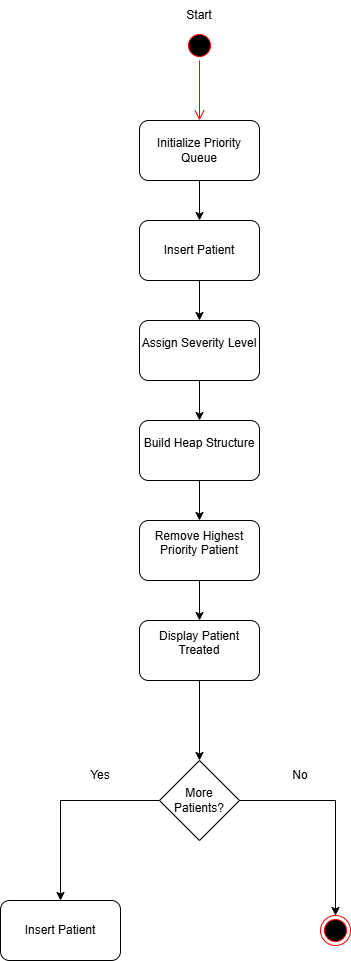

The diagram above was exported from draw.io. Its source (the exported page's mxGraphModel, read from the mxfile embedded in the PNG):
<mxGraphModel dx="786" dy="459" grid="1" gridSize="10" guides="1" tooltips="1" connect="1" arrows="1" fold="1" page="1" pageScale="1" pageWidth="827" pageHeight="1169" math="0" shadow="0">
  <root>
    <mxCell id="0" />
    <mxCell id="1" parent="0" />
    <mxCell id="Q-dsmrZRp_QVGsMEvhAo-1" parent="1" style="ellipse;html=1;shape=startState;fillColor=#000000;strokeColor=#ff0000;" value="" vertex="1">
      <mxGeometry height="30" width="30" x="384" y="50" as="geometry" />
    </mxCell>
    <mxCell id="Q-dsmrZRp_QVGsMEvhAo-2" edge="1" parent="1" source="Q-dsmrZRp_QVGsMEvhAo-1" style="edgeStyle=orthogonalEdgeStyle;html=1;verticalAlign=bottom;endArrow=open;endSize=8;strokeColor=#ff0000;rounded=0;" value="">
      <mxGeometry relative="1" as="geometry">
        <mxPoint x="399" y="140" as="targetPoint" />
      </mxGeometry>
    </mxCell>
    <mxCell id="Q-dsmrZRp_QVGsMEvhAo-3" parent="1" style="text;html=1;whiteSpace=wrap;strokeColor=none;fillColor=none;align=center;verticalAlign=middle;rounded=0;" value="Start" vertex="1">
      <mxGeometry height="30" width="60" x="369" y="20" as="geometry" />
    </mxCell>
    <mxCell id="Q-dsmrZRp_QVGsMEvhAo-15" edge="1" parent="1" source="Q-dsmrZRp_QVGsMEvhAo-4" style="edgeStyle=orthogonalEdgeStyle;rounded=0;orthogonalLoop=1;jettySize=auto;html=1;" target="Q-dsmrZRp_QVGsMEvhAo-5" value="">
      <mxGeometry relative="1" as="geometry" />
    </mxCell>
    <mxCell id="Q-dsmrZRp_QVGsMEvhAo-4" parent="1" style="rounded=1;whiteSpace=wrap;html=1;" value="Initialize Priority Queue" vertex="1">
      <mxGeometry height="60" width="120" x="339" y="140" as="geometry" />
    </mxCell>
    <mxCell id="Q-dsmrZRp_QVGsMEvhAo-16" edge="1" parent="1" source="Q-dsmrZRp_QVGsMEvhAo-5" style="edgeStyle=orthogonalEdgeStyle;rounded=0;orthogonalLoop=1;jettySize=auto;html=1;" target="Q-dsmrZRp_QVGsMEvhAo-6" value="">
      <mxGeometry relative="1" as="geometry" />
    </mxCell>
    <mxCell id="Q-dsmrZRp_QVGsMEvhAo-5" parent="1" style="rounded=1;whiteSpace=wrap;html=1;" value="Insert Patient" vertex="1">
      <mxGeometry height="60" width="120" x="339" y="240" as="geometry" />
    </mxCell>
    <mxCell id="Q-dsmrZRp_QVGsMEvhAo-17" edge="1" parent="1" source="Q-dsmrZRp_QVGsMEvhAo-6" style="edgeStyle=orthogonalEdgeStyle;rounded=0;orthogonalLoop=1;jettySize=auto;html=1;" target="Q-dsmrZRp_QVGsMEvhAo-7" value="">
      <mxGeometry relative="1" as="geometry" />
    </mxCell>
    <mxCell id="Q-dsmrZRp_QVGsMEvhAo-6" parent="1" style="rounded=1;whiteSpace=wrap;html=1;" value="&#10;&lt;span&gt;Assign Severity Level&lt;/span&gt;&lt;br&gt;&#10;&#10;" vertex="1">
      <mxGeometry height="60" width="120" x="339" y="340" as="geometry" />
    </mxCell>
    <mxCell id="Q-dsmrZRp_QVGsMEvhAo-18" edge="1" parent="1" source="Q-dsmrZRp_QVGsMEvhAo-7" style="edgeStyle=orthogonalEdgeStyle;rounded=0;orthogonalLoop=1;jettySize=auto;html=1;" target="Q-dsmrZRp_QVGsMEvhAo-8" value="">
      <mxGeometry relative="1" as="geometry" />
    </mxCell>
    <mxCell id="Q-dsmrZRp_QVGsMEvhAo-7" parent="1" style="rounded=1;whiteSpace=wrap;html=1;" value="&#10;&lt;span&gt;Build Heap Structure&lt;/span&gt;&lt;br&gt;&#10;&#10;" vertex="1">
      <mxGeometry height="60" width="120" x="339" y="440" as="geometry" />
    </mxCell>
    <mxCell id="Q-dsmrZRp_QVGsMEvhAo-19" edge="1" parent="1" source="Q-dsmrZRp_QVGsMEvhAo-8" style="edgeStyle=orthogonalEdgeStyle;rounded=0;orthogonalLoop=1;jettySize=auto;html=1;" target="Q-dsmrZRp_QVGsMEvhAo-9" value="">
      <mxGeometry relative="1" as="geometry" />
    </mxCell>
    <mxCell id="Q-dsmrZRp_QVGsMEvhAo-8" parent="1" style="rounded=1;whiteSpace=wrap;html=1;" value="&#10;&lt;span&gt;Remove Highest Priority Patient&lt;/span&gt;&lt;br&gt;&#10;&#10;" vertex="1">
      <mxGeometry height="60" width="120" x="339" y="540" as="geometry" />
    </mxCell>
    <mxCell id="Q-dsmrZRp_QVGsMEvhAo-20" edge="1" parent="1" source="Q-dsmrZRp_QVGsMEvhAo-9" style="edgeStyle=orthogonalEdgeStyle;rounded=0;orthogonalLoop=1;jettySize=auto;html=1;" target="Q-dsmrZRp_QVGsMEvhAo-10" value="">
      <mxGeometry relative="1" as="geometry" />
    </mxCell>
    <mxCell id="Q-dsmrZRp_QVGsMEvhAo-9" parent="1" style="rounded=1;whiteSpace=wrap;html=1;" value="&#10;&lt;span&gt;Display Patient Treated&lt;/span&gt;&lt;br&gt;&#10;&#10;" vertex="1">
      <mxGeometry height="60" width="120" x="339" y="640" as="geometry" />
    </mxCell>
    <mxCell id="Q-dsmrZRp_QVGsMEvhAo-12" edge="1" parent="1" source="Q-dsmrZRp_QVGsMEvhAo-10" style="edgeStyle=orthogonalEdgeStyle;rounded=0;orthogonalLoop=1;jettySize=auto;html=1;entryX=0.5;entryY=0;entryDx=0;entryDy=0;" target="Q-dsmrZRp_QVGsMEvhAo-11">
      <mxGeometry relative="1" as="geometry" />
    </mxCell>
    <mxCell id="Q-dsmrZRp_QVGsMEvhAo-14" edge="1" parent="1" source="Q-dsmrZRp_QVGsMEvhAo-10" style="edgeStyle=orthogonalEdgeStyle;rounded=0;orthogonalLoop=1;jettySize=auto;html=1;entryX=0.5;entryY=0;entryDx=0;entryDy=0;" target="Q-dsmrZRp_QVGsMEvhAo-13">
      <mxGeometry relative="1" as="geometry">
        <mxPoint x="540" y="880" as="targetPoint" />
      </mxGeometry>
    </mxCell>
    <mxCell id="Q-dsmrZRp_QVGsMEvhAo-10" parent="1" style="rhombus;whiteSpace=wrap;html=1;" value="More Patients?" vertex="1">
      <mxGeometry height="80" width="80" x="359" y="780" as="geometry" />
    </mxCell>
    <mxCell id="Q-dsmrZRp_QVGsMEvhAo-11" parent="1" style="rounded=1;whiteSpace=wrap;html=1;" value="Insert Patient" vertex="1">
      <mxGeometry height="60" width="120" x="200" y="920" as="geometry" />
    </mxCell>
    <mxCell id="Q-dsmrZRp_QVGsMEvhAo-13" parent="1" style="ellipse;html=1;shape=endState;fillColor=#000000;strokeColor=#ff0000;" value="" vertex="1">
      <mxGeometry height="30" width="30" x="520" y="935" as="geometry" />
    </mxCell>
    <mxCell id="Q-dsmrZRp_QVGsMEvhAo-21" parent="1" style="text;html=1;whiteSpace=wrap;strokeColor=none;fillColor=none;align=center;verticalAlign=middle;rounded=0;" value="Yes" vertex="1">
      <mxGeometry height="30" width="60" x="270" y="780" as="geometry" />
    </mxCell>
    <mxCell id="Q-dsmrZRp_QVGsMEvhAo-22" parent="1" style="text;html=1;whiteSpace=wrap;strokeColor=none;fillColor=none;align=center;verticalAlign=middle;rounded=0;" value="No" vertex="1">
      <mxGeometry height="30" width="60" x="470" y="780" as="geometry" />
    </mxCell>
  </root>
</mxGraphModel>